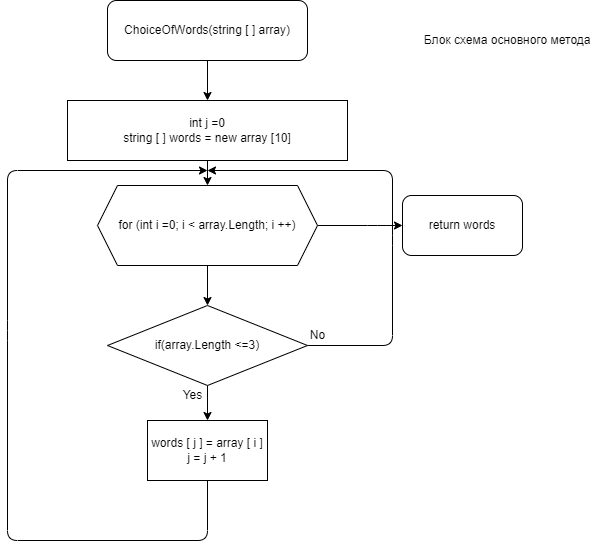

The diagram above was exported from draw.io. Its source (the exported page's mxGraphModel, read from the mxfile embedded in the PNG):
<mxGraphModel dx="700" dy="191" grid="1" gridSize="10" guides="1" tooltips="1" connect="1" arrows="1" fold="1" page="1" pageScale="1" pageWidth="827" pageHeight="1169" math="0" shadow="0">
  <root>
    <mxCell id="0" />
    <mxCell id="1" parent="0" />
    <mxCell id="2" style="edgeStyle=none;html=1;exitX=0.5;exitY=1;exitDx=0;exitDy=0;entryX=0.5;entryY=0;entryDx=0;entryDy=0;" parent="1" source="3" target="5" edge="1">
      <mxGeometry relative="1" as="geometry" />
    </mxCell>
    <mxCell id="3" value="&lt;span&gt;ChoiceOfWords(string [ ] array)&lt;/span&gt;" style="rounded=1;whiteSpace=wrap;html=1;" parent="1" vertex="1">
      <mxGeometry x="240" y="20" width="200" height="60" as="geometry" />
    </mxCell>
    <mxCell id="4" style="edgeStyle=none;html=1;exitX=0.5;exitY=1;exitDx=0;exitDy=0;" parent="1" source="5" edge="1">
      <mxGeometry relative="1" as="geometry">
        <mxPoint x="340" y="205" as="targetPoint" />
      </mxGeometry>
    </mxCell>
    <mxCell id="5" value="int j =0&lt;br&gt;string [ ] words = new array [10]" style="rounded=0;whiteSpace=wrap;html=1;" parent="1" vertex="1">
      <mxGeometry x="200" y="120" width="280" height="60" as="geometry" />
    </mxCell>
    <mxCell id="6" style="edgeStyle=none;html=1;exitX=0.5;exitY=1;exitDx=0;exitDy=0;entryX=0.5;entryY=0;entryDx=0;entryDy=0;" parent="1" source="8" target="11" edge="1">
      <mxGeometry relative="1" as="geometry" />
    </mxCell>
    <mxCell id="7" style="edgeStyle=none;html=1;exitX=1;exitY=0.5;exitDx=0;exitDy=0;entryX=0;entryY=0.5;entryDx=0;entryDy=0;" parent="1" source="8" target="16" edge="1">
      <mxGeometry relative="1" as="geometry">
        <Array as="points">
          <mxPoint x="510" y="245" />
        </Array>
      </mxGeometry>
    </mxCell>
    <mxCell id="8" value="for (int i =0; i &amp;lt; array.Length; i ++)" style="shape=hexagon;perimeter=hexagonPerimeter2;whiteSpace=wrap;html=1;fixedSize=1;" parent="1" vertex="1">
      <mxGeometry x="230" y="205" width="220" height="80" as="geometry" />
    </mxCell>
    <mxCell id="9" style="edgeStyle=none;html=1;exitX=0.5;exitY=1;exitDx=0;exitDy=0;entryX=0.5;entryY=0;entryDx=0;entryDy=0;" parent="1" source="11" target="13" edge="1">
      <mxGeometry relative="1" as="geometry" />
    </mxCell>
    <mxCell id="10" style="edgeStyle=none;html=1;exitX=1;exitY=0.5;exitDx=0;exitDy=0;" parent="1" source="11" edge="1">
      <mxGeometry relative="1" as="geometry">
        <mxPoint x="340" y="190" as="targetPoint" />
        <Array as="points">
          <mxPoint x="525" y="365" />
          <mxPoint x="525" y="255" />
          <mxPoint x="525" y="190" />
        </Array>
      </mxGeometry>
    </mxCell>
    <mxCell id="11" value="if(array.Length &amp;lt;=3)" style="rhombus;whiteSpace=wrap;html=1;" parent="1" vertex="1">
      <mxGeometry x="240" y="325" width="200" height="80" as="geometry" />
    </mxCell>
    <mxCell id="12" style="edgeStyle=none;html=1;exitX=0.5;exitY=1;exitDx=0;exitDy=0;" parent="1" source="13" edge="1">
      <mxGeometry relative="1" as="geometry">
        <mxPoint x="340" y="190" as="targetPoint" />
        <Array as="points">
          <mxPoint x="340" y="560" />
          <mxPoint x="140" y="560" />
          <mxPoint x="140" y="350" />
          <mxPoint x="140" y="190" />
        </Array>
      </mxGeometry>
    </mxCell>
    <mxCell id="13" value="words [ j ] = array [ i ]&lt;br&gt;j = j + 1" style="rounded=0;whiteSpace=wrap;html=1;" parent="1" vertex="1">
      <mxGeometry x="280" y="440" width="120" height="60" as="geometry" />
    </mxCell>
    <mxCell id="14" value="Yes" style="text;html=1;align=center;verticalAlign=middle;resizable=0;points=[];autosize=1;strokeColor=none;fillColor=none;" parent="1" vertex="1">
      <mxGeometry x="310" y="405" width="30" height="20" as="geometry" />
    </mxCell>
    <mxCell id="15" value="No" style="text;html=1;align=center;verticalAlign=middle;resizable=0;points=[];autosize=1;strokeColor=none;fillColor=none;" parent="1" vertex="1">
      <mxGeometry x="435" y="345" width="30" height="20" as="geometry" />
    </mxCell>
    <mxCell id="16" value="return words" style="rounded=1;whiteSpace=wrap;html=1;" parent="1" vertex="1">
      <mxGeometry x="535" y="215" width="120" height="60" as="geometry" />
    </mxCell>
    <mxCell id="17" value="Блок схема основного метода&amp;nbsp;&amp;nbsp;" style="text;html=1;align=center;verticalAlign=middle;resizable=0;points=[];autosize=1;strokeColor=none;fillColor=none;" parent="1" vertex="1">
      <mxGeometry x="548" y="50" width="190" height="20" as="geometry" />
    </mxCell>
  </root>
</mxGraphModel>